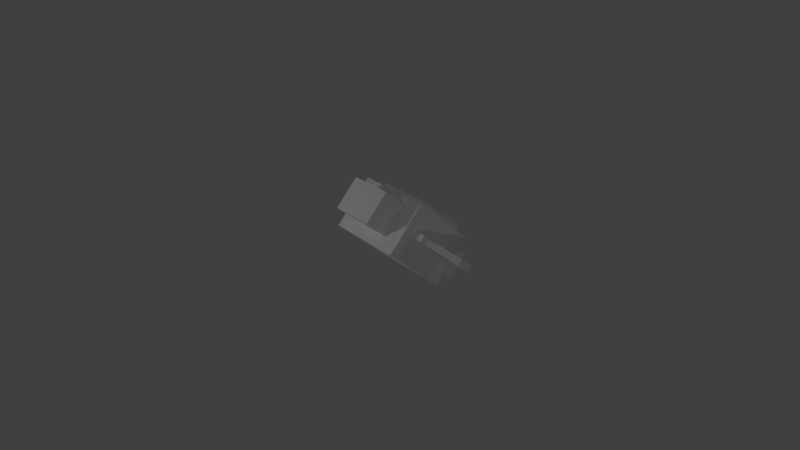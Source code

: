 # Source: Enemy1.blend  (saved by Blender 2.76.0; exported with 4.5.12 LTS)
import bpy
from mathutils import Matrix  # noqa: F401  (used for matrix-valued properties, if any)

bpy.ops.wm.read_factory_settings(use_empty=True)
scene = bpy.context.scene
scene.name = 'Scene'

# ---- collections
col_collection_1 = bpy.data.collections.new('Collection 1'); scene.collection.children.link(col_collection_1)

# ---- materials (node trees are filled in below, after node groups)
mat_enemy1 = bpy.data.materials.new('Enemy1')
mat_enemy1.alpha_threshold = 0.0
mat_enemy1.use_transparent_shadow = False
mat_enemy1.roughness = 0.5
mat_enemy1.line_color = (0.0, 0.0, 0.0, 1.0)

# ---- material node trees

# ---- world
world_world = bpy.data.worlds.new('World'); scene.world = world_world
world_world.color = (0.05088, 0.05088, 0.05088)
world_world.use_sun_shadow = False
world_world.sun_shadow_jitter_overblur = 0.0
world_world.cycles.sampling_method = 'MANUAL'
world_world.cycles.sample_map_resolution = 256

# ---- cameras
cam_camera = bpy.data.cameras.new('Camera')
cam_camera.clip_end = 100.0
cam_camera.lens = 35.0
cam_camera.sensor_width = 32.0
cam_camera.sensor_height = 18.0
cam_camera.ortho_scale = 7.314
cam_camera.dof.focus_distance = 0.0
cam_camera.dof.aperture_fstop = 128.0

# ---- lights
light_lamp = bpy.data.lights.new('Lamp', 'POINT')
light_lamp.transmission_factor = 0.0
light_lamp.cutoff_distance = 30.0
light_lamp.energy = 100.0
light_lamp.shadow_buffer_clip_start = 1.001
light_lamp.shadow_soft_size = 0.1
light_lamp.shadow_maximum_resolution = 0.006
light_lamp.use_absolute_resolution = True
light_lamp.cycles.use_multiple_importance_sampling = False
light_lamp_002 = bpy.data.lights.new('Lamp.002', 'POINT')
light_lamp_002.transmission_factor = 0.0
light_lamp_002.cutoff_distance = 30.0
light_lamp_002.energy = 100.0
light_lamp_002.shadow_buffer_clip_start = 1.001
light_lamp_002.shadow_soft_size = 0.1
light_lamp_002.shadow_maximum_resolution = 0.006
light_lamp_002.use_absolute_resolution = True
light_lamp_002.cycles.use_multiple_importance_sampling = False
light_lamp_003 = bpy.data.lights.new('Lamp.003', 'POINT')
light_lamp_003.transmission_factor = 0.0
light_lamp_003.cutoff_distance = 30.0
light_lamp_003.energy = 100.0
light_lamp_003.shadow_buffer_clip_start = 1.001
light_lamp_003.shadow_soft_size = 0.1
light_lamp_003.shadow_maximum_resolution = 0.006
light_lamp_003.use_absolute_resolution = True
light_lamp_003.cycles.use_multiple_importance_sampling = False
light_lamp_004 = bpy.data.lights.new('Lamp.004', 'POINT')
light_lamp_004.transmission_factor = 0.0
light_lamp_004.cutoff_distance = 30.0
light_lamp_004.energy = 100.0
light_lamp_004.shadow_buffer_clip_start = 1.001
light_lamp_004.shadow_soft_size = 0.1
light_lamp_004.shadow_maximum_resolution = 0.006
light_lamp_004.use_absolute_resolution = True
light_lamp_004.cycles.use_multiple_importance_sampling = False
light_lamp_005 = bpy.data.lights.new('Lamp.005', 'POINT')
light_lamp_005.transmission_factor = 0.0
light_lamp_005.cutoff_distance = 30.0
light_lamp_005.energy = 100.0
light_lamp_005.shadow_buffer_clip_start = 1.001
light_lamp_005.shadow_soft_size = 0.1
light_lamp_005.shadow_maximum_resolution = 0.006
light_lamp_005.use_absolute_resolution = True
light_lamp_005.cycles.use_multiple_importance_sampling = False
light_lamp_006 = bpy.data.lights.new('Lamp.006', 'POINT')
light_lamp_006.transmission_factor = 0.0
light_lamp_006.cutoff_distance = 30.0
light_lamp_006.energy = 100.0
light_lamp_006.shadow_buffer_clip_start = 1.001
light_lamp_006.shadow_soft_size = 0.1
light_lamp_006.shadow_maximum_resolution = 0.006
light_lamp_006.use_absolute_resolution = True
light_lamp_006.cycles.use_multiple_importance_sampling = False

# ---- meshes
me_cube_008 = bpy.data.meshes.new('Cube.008')
me_cube_008.from_pydata([(-0.7022, -0.08286, 0.2965), (-0.7022, 0.1126, 0.222), (-0.7022, -0.3504, 0.2427), (-0.7022, -0.1549, 0.1682), (-0.3716, -0.08286, 0.2965), (-0.3716, 0.1126, 0.222), (-0.3716, -0.3504, 0.2427), (-0.3716, -0.1549, 0.1682), (-0.7022, -0.08286, 0.2965), (-0.7022, -0.3504, 0.2427), (-0.7022, -0.08286, 0.2965), (-0.7022, -0.3504, 0.2427), (-0.7022, 0.1126, 0.222), (-0.7022, -0.1549, 0.1682), (-0.3716, -0.1549, 0.1682), (-0.3716, 0.1126, 0.222), (-1.052, 0.8416, -0.05567), (-1.052, 0.5741, -0.1095), (-0.02201, 0.5741, -0.1095), (-0.02201, 0.8416, -0.05567), (-1.052, 1.359, -0.2529), (-1.052, 1.092, -0.3067), (-0.02201, 1.092, -0.3067), (-0.02201, 1.359, -0.2529), (-0.2203, -0.7797, 0.8404), (-0.2203, 0.1933, 0.4697), (-0.2203, -2.119, 0.5711), (-0.2203, -1.146, 0.2004), (0.2379, -0.7797, 0.8404), (0.2379, 0.1933, 0.4697), (0.2379, -2.119, 0.5711), (0.2379, -1.146, 0.2004), (-0.2203, -0.7797, 0.8404), (-0.2203, 0.1933, 0.4697), (-0.2203, -1.146, 0.2004), (-0.2203, -2.119, 0.5711), (0.2379, -1.146, 0.2004), (0.2379, -2.119, 0.5711), (0.2379, 0.1933, 0.4697), (0.2379, -0.7797, 0.8404), (-0.2203, -0.7797, 0.8404), (-0.2203, 0.1933, 0.4697), (-0.2203, -1.146, 0.2004), (-0.2203, -2.119, 0.5711), (0.2379, -1.146, 0.2004), (0.2379, -2.119, 0.5711), (0.2379, 0.1933, 0.4697), (0.2379, -0.7797, 0.8404), (-0.2203, -0.7797, 0.8404), (-0.2203, 0.1933, 0.4697), (-0.2203, -1.146, 0.2004), (-0.2203, -2.119, 0.5711), (0.2379, -1.146, 0.2004), (0.2379, -2.119, 0.5711), (0.2379, 0.1933, 0.4697), (0.2379, -0.7797, 0.8404), (-0.2943, -0.7797, 0.8404), (-0.2943, 0.1933, 0.4697), (-0.2943, -1.146, 0.2004), (-0.2943, -2.119, 0.5711), (0.3064, -1.146, 0.2004), (0.3064, -2.119, 0.5711), (0.3064, 0.1933, 0.4697), (0.3064, -0.7797, 0.8404), (0.4171, 1.795, -0.8291), (0.4171, 1.074, -0.5545), (0.4171, 2.984, -0.5901), (0.4171, 2.263, -0.3155), (0.2799, 1.795, -0.8291), (0.2799, 1.074, -0.5545), (0.2799, 2.984, -0.5901), (0.2799, 2.263, -0.3155), (0.5319, -1.612, 0.1904), (0.5319, 0.5472, 0.6247), (-0.5392, 0.5472, 0.6247), (-0.5392, -1.612, 0.1904), (0.5319, 0.6625, -0.6761), (0.5319, 2.822, -0.2419), (-0.5392, 2.822, -0.2419), (-0.5392, 0.6625, -0.6761), (0.08543, 0.4097, -0.1826), (0.08543, 1.12, -0.4533), (0.08543, -0.5683, -0.3793), (0.08543, 0.1423, -0.65), (0.42, 0.4097, -0.1826), (0.42, 1.12, -0.4533), (0.42, -0.5683, -0.3793), (0.42, 0.1423, -0.65), (0.1339, 0.03936, -0.6108), (0.1339, -0.4654, -0.4185), (0.3716, 0.03936, -0.6108), (0.3716, -0.4654, -0.4185), (0.1339, 0.1624, -0.586), (0.1339, -0.3424, -0.3937), (0.3716, 0.1624, -0.586), (0.3716, -0.3424, -0.3937), (-0.4147, 0.4097, -0.1826), (-0.4147, 1.12, -0.4533), (-0.4147, -0.5683, -0.3793), (-0.4147, 0.1423, -0.65), (-0.08006, 0.4097, -0.1826), (-0.08006, 1.12, -0.4533), (-0.08006, -0.5683, -0.3793), (-0.08006, 0.1423, -0.65), (-0.3662, 0.03936, -0.6108), (-0.3662, -0.4654, -0.4185), (-0.1285, 0.03936, -0.6108), (-0.1285, -0.4654, -0.4185), (-0.3662, 0.1624, -0.586), (-0.3662, -0.3424, -0.3937), (-0.1285, 0.1624, -0.586), (-0.1285, -0.3424, -0.3937), (-0.3675, -0.4302, 0.1958), (-0.3675, 0.2804, -0.07489), (-0.3675, -1.408, -0.000872), (-0.3675, -0.6976, -0.2716), (0.3976, -0.4302, 0.1958), (0.3976, 0.2804, -0.07489), (0.3976, -1.408, -0.000872), (0.3976, -0.6976, -0.2716), (-0.2567, -0.8005, -0.2324), (-0.2567, -1.305, -0.04007), (0.2868, -0.8005, -0.2324), (0.2868, -1.305, -0.04007), (-0.2567, -0.6775, -0.2076), (-0.2567, -1.182, -0.01532), (0.2868, -0.6775, -0.2076), (0.2868, -1.182, -0.01532), (-0.2831, 1.795, -0.8291), (-0.2831, 1.074, -0.5545), (-0.2831, 2.984, -0.5901), (-0.2831, 2.263, -0.3155), (-0.4203, 1.795, -0.8291), (-0.4203, 1.074, -0.5545), (-0.4203, 2.984, -0.5901), (-0.4203, 2.263, -0.3155), (0.6772, -0.08286, 0.2965), (0.6772, 0.1126, 0.222), (0.6772, -0.3504, 0.2427), (0.6772, -0.1549, 0.1682), (0.3465, -0.08286, 0.2965), (0.3465, 0.1126, 0.222), (0.3465, -0.3504, 0.2427), (0.3465, -0.1549, 0.1682), (0.6772, -0.08286, 0.2965), (0.6772, -0.3504, 0.2427), (0.6772, -0.08286, 0.2965), (0.6772, -0.3504, 0.2427), (0.6772, 0.1126, 0.222), (0.6772, -0.1549, 0.1682), (0.3465, -0.1549, 0.1682), (0.3465, 0.1126, 0.222), (1.027, 0.8416, -0.05567), (1.027, 0.5741, -0.1095), (-0.003064, 0.5741, -0.1095), (-0.003064, 0.8416, -0.05567), (1.027, 1.359, -0.2529), (1.027, 1.092, -0.3067), (-0.003064, 1.092, -0.3067), (-0.003064, 1.359, -0.2529)], [], [(1, 3, 2, 0), (3, 7, 6, 2), (7, 5, 4, 6), (5, 1, 0, 4), (0, 2, 6, 4), (5, 7, 14, 15), (2, 0, 8, 9), (9, 8, 10, 11), (15, 14, 18, 19), (3, 1, 12, 13), (1, 5, 15, 12), (7, 3, 13, 14), (16, 19, 23, 20), (13, 12, 16, 17), (12, 15, 19, 16), (14, 13, 17, 18), (23, 22, 21, 20), (18, 17, 21, 22), (19, 18, 22, 23), (17, 16, 20, 21), (30, 31, 36, 37), (27, 31, 30, 26), (31, 29, 38, 36), (29, 25, 24, 28), (24, 26, 30, 28), (29, 31, 27, 25), (37, 36, 44, 45), (38, 39, 47, 46), (26, 24, 32, 35), (25, 27, 34, 33), (29, 28, 39, 38), (27, 26, 35, 34), (24, 25, 33, 32), (28, 30, 37, 39), (46, 47, 55, 54), (41, 42, 50, 49), (34, 35, 43, 42), (32, 33, 41, 40), (39, 37, 45, 47), (36, 38, 46, 44), (35, 32, 40, 43), (33, 34, 42, 41), (51, 48, 56, 59), (55, 53, 61, 63), (45, 44, 52, 53), (42, 43, 51, 50), (40, 41, 49, 48), (47, 45, 53, 55), (44, 46, 54, 52), (43, 40, 48, 51), (57, 58, 59, 56), (49, 50, 58, 57), (50, 51, 59, 58), (48, 49, 57, 56), (60, 62, 63, 61), (52, 54, 62, 60), (54, 55, 63, 62), (53, 52, 60, 61), (65, 64, 66, 67), (67, 71, 70, 66), (71, 69, 68, 70), (69, 68, 64, 65), (64, 68, 70, 66), (69, 71, 67, 65), (72, 73, 74, 75), (76, 79, 78, 77), (72, 76, 77, 73), (73, 77, 78, 74), (74, 78, 79, 75), (76, 72, 75, 79), (81, 83, 82, 80), (87, 86, 91, 90), (87, 85, 84, 86), (85, 81, 80, 84), (80, 82, 86, 84), (85, 87, 83, 81), (90, 91, 95, 94), (86, 82, 89, 91), (83, 87, 90, 88), (82, 83, 88, 89), (92, 94, 95, 93), (89, 88, 92, 93), (91, 89, 93, 95), (88, 90, 94, 92), (97, 99, 98, 96), (103, 102, 107, 106), (103, 101, 100, 102), (101, 97, 96, 100), (96, 98, 102, 100), (101, 103, 99, 97), (106, 107, 111, 110), (102, 98, 105, 107), (99, 103, 106, 104), (98, 99, 104, 105), (108, 110, 111, 109), (105, 104, 108, 109), (107, 105, 109, 111), (104, 106, 110, 108), (113, 115, 114, 112), (119, 118, 123, 122), (119, 117, 116, 118), (117, 113, 112, 116), (112, 114, 118, 116), (117, 119, 115, 113), (122, 123, 127, 126), (118, 114, 121, 123), (115, 119, 122, 120), (114, 115, 120, 121), (124, 126, 127, 125), (121, 120, 124, 125), (123, 121, 125, 127), (120, 122, 126, 124), (129, 128, 130, 131), (131, 135, 134, 130), (135, 133, 132, 134), (133, 132, 128, 129), (128, 132, 134, 130), (133, 135, 131, 129), (137, 139, 138, 136), (139, 143, 142, 138), (143, 141, 140, 142), (141, 137, 136, 140), (136, 138, 142, 140), (141, 143, 150, 151), (138, 136, 144, 145), (145, 144, 146, 147), (151, 150, 154, 155), (139, 137, 148, 149), (137, 141, 151, 148), (143, 139, 149, 150), (152, 155, 159, 156), (149, 148, 152, 153), (148, 151, 155, 152), (150, 149, 153, 154), (159, 158, 157, 156), (154, 153, 157, 158), (155, 154, 158, 159), (153, 152, 156, 157)])
_uv = me_cube_008.uv_layers.new(name='UVMap')
_uv.uv.foreach_set('vector', [0.9258, 0.1439, 0.9258, 0.1167, 0.9334, 0.1167, 0.9334, 0.1439, 0.9182, 0.05121, 0.9182, 0.02397, 0.9258, 0.02397, 0.9258, 0.05121, 0.9076, 0.9297, 0.9076, 0.9025, 0.9152, 0.9025, 0.9152, 0.9297, 0.9216, 0.3836, 0.9216, 0.4108, 0.914, 0.4108, 0.914, 0.3836, 0.8519, 0.8545, 0.8519, 0.8273, 0.8792, 0.8273, 0.8792, 0.8545, 0.0, 0.0, 0.0, 0.0, 0.0, 0.0, 0.0, 0.0, 0.0, 0.0, 0.0, 0.0, 0.0, 0.0, 0.0, 0.0, 0.0, 0.0, 0.0, 0.0, 0.0, 0.0, 0.0, 0.0, 0.5862, 0.8085, 0.6135, 0.8085, 0.6135, 0.8373, 0.5862, 0.8373, 0.0, 0.0, 0.0, 0.0, 0.0, 0.0, 0.0, 0.0, 0.0, 0.0, 0.0, 0.0, 0.0, 0.0, 0.0, 0.0, 0.0, 0.0, 0.0, 0.0, 0.0, 0.0, 0.0, 0.0, 0.6673, 0.02397, 0.6673, 0.1088, 0.6471, 0.1088, 0.6471, 0.02397, 0.4615, 0.8373, 0.4342, 0.8373, 0.4342, 0.8085, 0.4615, 0.8085, 0.6956, 0.05277, 0.6956, 0.08001, 0.6673, 0.1088, 0.6673, 0.02397, 0.6956, 0.1855, 0.6956, 0.2128, 0.6673, 0.2416, 0.6673, 0.1567, 0.02407, 0.6924, 0.05141, 0.6924, 0.05141, 0.7772, 0.02407, 0.7772, 0.6673, 0.1567, 0.6673, 0.2416, 0.6471, 0.2416, 0.6471, 0.1567, 0.8777, 0.1167, 0.8777, 0.1439, 0.8575, 0.1439, 0.8575, 0.1167, 0.8849, 0.222, 0.8849, 0.2492, 0.8647, 0.2492, 0.8647, 0.222, 0.0, 0.0, 0.0, 0.0, 0.0, 0.0, 0.0, 0.0, 0.7787, 0.2597, 0.7787, 0.222, 0.8166, 0.222, 0.8166, 0.2597, 0.0, 0.0, 0.0, 0.0, 0.0, 0.0, 0.0, 0.0, 0.3228, 0.8089, 0.3228, 0.7712, 0.3607, 0.7712, 0.3607, 0.8089, 0.3228, 0.5757, 0.3228, 0.4393, 0.3607, 0.4393, 0.3607, 0.5757, 0.1987, 0.428, 0.1987, 0.5643, 0.1608, 0.5643, 0.1608, 0.428, 0.0, 0.0, 0.0, 0.0, 0.0, 0.0, 0.0, 0.0, 0.0, 0.0, 0.0, 0.0, 0.0, 0.0, 0.0, 0.0, 0.0, 0.0, 0.0, 0.0, 0.0, 0.0, 0.0, 0.0, 0.0, 0.0, 0.0, 0.0, 0.0, 0.0, 0.0, 0.0, 0.0, 0.0, 0.0, 0.0, 0.0, 0.0, 0.0, 0.0, 0.0, 0.0, 0.0, 0.0, 0.0, 0.0, 0.0, 0.0, 0.0, 0.0, 0.0, 0.0, 0.0, 0.0, 0.0, 0.0, 0.0, 0.0, 0.0, 0.0, 0.0, 0.0, 0.0, 0.0, 0.0, 0.0, 0.0, 0.0, 0.0, 0.0, 0.0, 0.0, 0.0, 0.0, 0.0, 0.0, 0.0, 0.0, 0.0, 0.0, 0.0, 0.0, 0.0, 0.0, 0.0, 0.0, 0.0, 0.0, 0.0, 0.0, 0.0, 0.0, 0.0, 0.0, 0.0, 0.0, 0.0, 0.0, 0.0, 0.0, 0.0, 0.0, 0.0, 0.0, 0.0, 0.0, 0.0, 0.0, 0.0, 0.0, 0.0, 0.0, 0.0, 0.0, 0.0, 0.0, 0.0, 0.0, 0.0, 0.0, 0.0, 0.0, 0.0, 0.0, 0.0, 0.0, 0.0, 0.0, 0.8094, 0.02397, 0.8094, 0.1603, 0.8032, 0.1603, 0.8032, 0.02397, 0.7981, 0.8126, 0.7981, 0.6763, 0.8037, 0.6763, 0.8037, 0.8126, 0.0, 0.0, 0.0, 0.0, 0.0, 0.0, 0.0, 0.0, 0.0, 0.0, 0.0, 0.0, 0.0, 0.0, 0.0, 0.0, 0.0, 0.0, 0.0, 0.0, 0.0, 0.0, 0.0, 0.0, 0.0, 0.0, 0.0, 0.0, 0.0, 0.0, 0.0, 0.0, 0.0, 0.0, 0.0, 0.0, 0.0, 0.0, 0.0, 0.0, 0.0, 0.0, 0.0, 0.0, 0.0, 0.0, 0.0, 0.0, 0.5202, 0.444, 0.5202, 0.3077, 0.5581, 0.3077, 0.5581, 0.444, 0.8042, 0.492, 0.8042, 0.6283, 0.7981, 0.6283, 0.7981, 0.492, 0.8037, 0.8606, 0.8037, 0.8983, 0.7976, 0.8983, 0.7976, 0.8606, 0.7386, 0.8677, 0.7386, 0.83, 0.7447, 0.83, 0.7447, 0.8677, 0.4721, 0.3077, 0.4721, 0.444, 0.4342, 0.444, 0.4342, 0.3077, 0.09954, 0.8287, 0.09954, 0.6924, 0.1052, 0.6924, 0.1052, 0.8287, 0.1664, 0.8708, 0.1664, 0.9085, 0.1608, 0.9085, 0.1608, 0.8708, 0.09954, 0.9144, 0.09954, 0.8767, 0.1052, 0.8767, 0.1052, 0.9144, 0.6146, 0.492, 0.5866, 0.492, 0.5866, 0.613, 0.6146, 0.613, 0.5728, 0.9132, 0.5615, 0.9132, 0.5615, 0.8852, 0.5728, 0.8852, 0.599, 0.02397, 0.599, 0.145, 0.5709, 0.145, 0.5709, 0.02397, 0.9244, 0.5951, 0.9244, 0.5672, 0.913, 0.5672, 0.913, 0.5951, 0.79, 0.3077, 0.7787, 0.3077, 0.7787, 0.4287, 0.79, 0.4287, 0.7386, 0.782, 0.7386, 0.661, 0.7499, 0.661, 0.7499, 0.782, 0.1126, 0.2918, 0.1126, 0.5117, 0.02407, 0.5117, 0.02407, 0.2918, 0.2493, 0.2438, 0.1608, 0.2438, 0.1608, 0.02397, 0.2493, 0.02397, 0.1126, 0.2438, 0.02407, 0.2438, 0.02407, 0.02397, 0.1126, 0.02397, 0.1608, 0.38, 0.1608, 0.2918, 0.2493, 0.2918, 0.2493, 0.38, 0.3861, 0.2438, 0.2975, 0.2438, 0.2975, 0.02397, 0.3861, 0.02397, 0.5228, 0.02397, 0.5228, 0.1122, 0.4342, 0.1122, 0.4342, 0.02397, 0.1608, 0.7118, 0.1608, 0.6123, 0.1884, 0.6123, 0.1884, 0.7118, 0.8382, 0.3832, 0.8658, 0.3832, 0.8618, 0.3872, 0.8422, 0.3872, 0.2468, 0.6751, 0.2468, 0.5755, 0.2745, 0.5755, 0.2745, 0.6751, 0.8519, 0.7518, 0.8795, 0.7518, 0.8795, 0.7793, 0.8519, 0.7793, 0.3228, 0.7232, 0.3228, 0.6236, 0.3505, 0.6236, 0.3505, 0.7232, 0.4342, 0.7605, 0.4342, 0.661, 0.4619, 0.661, 0.4619, 0.7605, 0.9404, 0.492, 0.9404, 0.5116, 0.9278, 0.5116, 0.9278, 0.492, 0.8658, 0.3832, 0.8658, 0.4107, 0.8618, 0.4068, 0.8618, 0.3872, 0.8382, 0.4107, 0.8382, 0.3832, 0.8422, 0.3872, 0.8422, 0.4068, 0.8658, 0.4107, 0.8382, 0.4107, 0.8422, 0.4068, 0.8618, 0.4068, 0.4538, 0.9048, 0.4342, 0.9048, 0.4342, 0.8852, 0.4538, 0.8852, 0.9277, 0.7714, 0.9277, 0.7518, 0.9402, 0.7518, 0.9402, 0.7714, 0.4468, 0.9528, 0.4468, 0.9723, 0.4342, 0.9723, 0.4342, 0.9528, 0.3228, 0.9516, 0.3228, 0.932, 0.3354, 0.932, 0.3354, 0.9516, 0.6628, 0.5916, 0.6628, 0.492, 0.6905, 0.492, 0.6905, 0.5916, 0.8382, 0.3077, 0.8658, 0.3077, 0.8618, 0.3117, 0.8422, 0.3117, 0.2468, 0.5276, 0.2468, 0.428, 0.2745, 0.428, 0.2745, 0.5276, 0.8795, 0.7038, 0.8519, 0.7038, 0.8519, 0.6763, 0.8795, 0.6763, 0.6628, 0.7391, 0.6628, 0.6395, 0.6905, 0.6395, 0.6905, 0.7391, 0.5381, 0.661, 0.5381, 0.7605, 0.5104, 0.7605, 0.5104, 0.661, 0.9456, 0.222, 0.9456, 0.2416, 0.933, 0.2416, 0.933, 0.222, 0.8658, 0.3077, 0.8658, 0.3352, 0.8618, 0.3312, 0.8618, 0.3117, 0.8382, 0.3352, 0.8382, 0.3077, 0.8422, 0.3117, 0.8422, 0.3312, 0.8658, 0.3352, 0.8382, 0.3352, 0.8422, 0.3312, 0.8618, 0.3312, 0.6628, 0.8993, 0.6628, 0.8798, 0.6824, 0.8798, 0.6824, 0.8993, 0.7321, 0.9352, 0.7321, 0.9156, 0.7447, 0.9156, 0.7447, 0.9352, 0.9759, 0.9025, 0.9759, 0.9221, 0.9634, 0.9221, 0.9634, 0.9025, 0.1608, 0.976, 0.1608, 0.9564, 0.1734, 0.9564, 0.1734, 0.976, 0.6143, 0.661, 0.6143, 0.7605, 0.5866, 0.7605, 0.5866, 0.661, 0.1608, 0.7598, 0.1884, 0.7598, 0.1844, 0.7689, 0.1648, 0.7689, 0.7306, 0.3077, 0.7306, 0.4073, 0.7029, 0.4073, 0.7029, 0.3077, 0.5733, 0.1967, 0.5733, 0.2597, 0.5456, 0.2597, 0.5456, 0.1967, 0.4342, 0.2597, 0.4342, 0.1601, 0.4975, 0.1601, 0.4975, 0.2597, 0.3861, 0.2918, 0.3861, 0.3914, 0.3228, 0.3914, 0.3228, 0.2918, 0.2594, 0.931, 0.2594, 0.9506, 0.2468, 0.9506, 0.2468, 0.931, 0.1884, 0.7598, 0.1884, 0.8228, 0.1844, 0.8137, 0.1844, 0.7689, 0.1608, 0.8228, 0.1608, 0.7598, 0.1648, 0.7689, 0.1648, 0.8137, 0.1884, 0.8228, 0.1608, 0.8228, 0.1648, 0.8137, 0.1844, 0.8137, 0.6628, 0.8318, 0.6628, 0.787, 0.6824, 0.787, 0.6824, 0.8318, 0.6754, 0.9473, 0.6754, 0.9669, 0.6628, 0.9669, 0.6628, 0.9473, 0.8649, 0.5672, 0.8649, 0.6119, 0.8523, 0.6119, 0.8523, 0.5672, 0.8575, 0.06874, 0.8575, 0.02397, 0.8701, 0.02397, 0.8701, 0.06874, 0.4623, 0.492, 0.4342, 0.492, 0.4342, 0.613, 0.4623, 0.613, 0.502, 0.8852, 0.5133, 0.8852, 0.5133, 0.9132, 0.502, 0.9132, 0.5384, 0.492, 0.5384, 0.613, 0.5104, 0.613, 0.5104, 0.492, 0.9253, 0.3356, 0.9253, 0.3077, 0.914, 0.3077, 0.914, 0.3356, 0.7551, 0.02397, 0.7438, 0.02397, 0.7438, 0.145, 0.7551, 0.145, 0.7386, 0.613, 0.7386, 0.492, 0.7499, 0.492, 0.7499, 0.613, 0.9273, 0.8545, 0.9273, 0.8273, 0.935, 0.8273, 0.935, 0.8545, 0.03168, 0.9019, 0.03168, 0.9291, 0.02407, 0.9291, 0.02407, 0.9019, 0.9277, 0.7035, 0.9277, 0.6763, 0.9353, 0.6763, 0.9353, 0.7035, 0.8595, 0.9025, 0.8595, 0.9297, 0.8519, 0.9297, 0.8519, 0.9025, 0.8797, 0.492, 0.8797, 0.5192, 0.8523, 0.5192, 0.8523, 0.492, 0.0, 0.0, 0.0, 0.0, 0.0, 0.0, 0.0, 0.0, 0.0, 0.0, 0.0, 0.0, 0.0, 0.0, 0.0, 0.0, 0.0, 0.0, 0.0, 0.0, 0.0, 0.0, 0.0, 0.0, 0.05141, 0.854, 0.02407, 0.854, 0.02407, 0.8252, 0.05141, 0.8252, 0.0, 0.0, 0.0, 0.0, 0.0, 0.0, 0.0, 0.0, 0.0, 0.0, 0.0, 0.0, 0.0, 0.0, 0.0, 0.0, 0.0, 0.0, 0.0, 0.0, 0.0, 0.0, 0.0, 0.0, 0.6264, 0.3077, 0.6264, 0.3925, 0.6062, 0.3925, 0.6062, 0.3077, 0.51, 0.8085, 0.5373, 0.8085, 0.5373, 0.8373, 0.51, 0.8373, 0.6548, 0.3365, 0.6548, 0.3637, 0.6264, 0.3925, 0.6264, 0.3077, 0.07261, 0.5884, 0.07261, 0.6156, 0.04423, 0.6444, 0.04423, 0.5596, 0.2468, 0.723, 0.2741, 0.723, 0.2741, 0.8079, 0.2468, 0.8079, 0.04423, 0.5596, 0.04423, 0.6444, 0.02407, 0.6444, 0.02407, 0.5596, 0.267, 0.8558, 0.267, 0.883, 0.2468, 0.883, 0.2468, 0.8558, 0.3429, 0.8568, 0.3429, 0.8841, 0.3228, 0.8841, 0.3228, 0.8568])
me_cube_008.materials.append(mat_enemy1)
me_cube_008.use_remesh_preserve_volume = False
me_cube_008.use_remesh_preserve_attributes = False
me_cube_008.use_mirror_vertex_groups = False
me_cube_008.use_paint_bone_selection = False
me_cube_008.use_paint_mask = True
me_cube_008.update()

# ---- objects
ob_enemy1 = bpy.data.objects.new('Enemy1', me_cube_008)
ob_lamp = bpy.data.objects.new('Lamp', light_lamp)
ob_camera = bpy.data.objects.new('Camera', cam_camera)
ob_lamp_001 = bpy.data.objects.new('Lamp.001', light_lamp_002)
ob_lamp_002 = bpy.data.objects.new('Lamp.002', light_lamp_003)
ob_lamp_003 = bpy.data.objects.new('Lamp.003', light_lamp_004)
ob_lamp_004 = bpy.data.objects.new('Lamp.004', light_lamp_005)
ob_lamp_005 = bpy.data.objects.new('Lamp.005', light_lamp_006)

# ---- transforms, parenting, visibility, modifiers, constraints
ob_enemy1.location = (-0.1178, 0.5123, 0.3094)
ob_enemy1.rotation_euler = (1.692, 3.153, -0.0608)
ob_enemy1.scale = (1.0, 0.2768, 1.0)
ob_enemy1.lineart.crease_threshold = 0.0
ob_lamp.location = (3.967, 6.403, 5.904)
ob_lamp.rotation_euler = (0.6503, 0.05522, 1.866)
ob_lamp.lock_rotations_4d = False
ob_lamp.empty_display_type = 'ARROWS'
ob_lamp.color = (0.0, 0.0, 0.0, 0.0)
ob_lamp.lineart.crease_threshold = 0.0
ob_camera.location = (7.372, -6.508, 5.344)
ob_camera.rotation_euler = (1.109, 0.01082, 0.8149)
ob_camera.lock_rotations_4d = False
ob_camera.empty_display_type = 'ARROWS'
ob_camera.color = (0.0, 0.0, 0.0, 0.0)
ob_camera.display_type = 'WIRE'
ob_camera.lineart.crease_threshold = 0.0
ob_lamp_001.location = (-0.4662, 6.403, 9.01)
ob_lamp_001.rotation_euler = (0.6503, 0.05522, 1.866)
ob_lamp_001.lock_rotations_4d = False
ob_lamp_001.empty_display_type = 'ARROWS'
ob_lamp_001.color = (0.0, 0.0, 0.0, 0.0)
ob_lamp_001.lineart.crease_threshold = 0.0
ob_lamp_002.location = (-3.683, 4.846, 9.01)
ob_lamp_002.rotation_euler = (0.6503, 0.05522, 1.866)
ob_lamp_002.lock_rotations_4d = False
ob_lamp_002.empty_display_type = 'ARROWS'
ob_lamp_002.color = (0.0, 0.0, 0.0, 0.0)
ob_lamp_002.lineart.crease_threshold = 0.0
ob_lamp_003.location = (-3.683, -6.289, 1.728)
ob_lamp_003.rotation_euler = (0.6503, 0.05522, 1.866)
ob_lamp_003.lock_rotations_4d = False
ob_lamp_003.empty_display_type = 'ARROWS'
ob_lamp_003.color = (0.0, 0.0, 0.0, 0.0)
ob_lamp_003.lineart.crease_threshold = 0.0
ob_lamp_004.location = (4.82, -6.289, 1.728)
ob_lamp_004.rotation_euler = (0.6503, 0.05522, 1.866)
ob_lamp_004.lock_rotations_4d = False
ob_lamp_004.empty_display_type = 'ARROWS'
ob_lamp_004.color = (0.0, 0.0, 0.0, 0.0)
ob_lamp_004.lineart.crease_threshold = 0.0
ob_lamp_005.location = (-3.067, -6.289, 1.728)
ob_lamp_005.rotation_euler = (0.6503, 0.05522, 1.866)
ob_lamp_005.lock_rotations_4d = False
ob_lamp_005.empty_display_type = 'ARROWS'
ob_lamp_005.color = (0.0, 0.0, 0.0, 0.0)
ob_lamp_005.lineart.crease_threshold = 0.0

# ---- collection membership
col_collection_1.objects.link(ob_enemy1)
col_collection_1.objects.link(ob_lamp)
col_collection_1.objects.link(ob_camera)
col_collection_1.objects.link(ob_lamp_001)
col_collection_1.objects.link(ob_lamp_002)
col_collection_1.objects.link(ob_lamp_003)
col_collection_1.objects.link(ob_lamp_004)
col_collection_1.objects.link(ob_lamp_005)

# ---- scene / render settings (as saved in the file)
scene.camera = ob_camera
scene.frame_start = 1; scene.frame_end = 250; scene.frame_set(1)
scene.render.engine = 'BLENDER_EEVEE_NEXT'
scene.render.resolution_percentage = 50
scene.render.dither_intensity = 0.0
scene.cycles.use_denoising = False
scene.cycles.samples = 10
scene.cycles.sampling_pattern = 'TABULATED_SOBOL'
scene.cycles.light_sampling_threshold = 0.0
scene.cycles.use_adaptive_sampling = False
scene.cycles.use_light_tree = False
scene.cycles.blur_glossy = 0.0
scene.cycles.pixel_filter_type = 'GAUSSIAN'
scene.cycles.sample_clamp_indirect = 0.0
scene.view_settings.view_transform = 'Standard'
bpy.context.view_layer.update()
